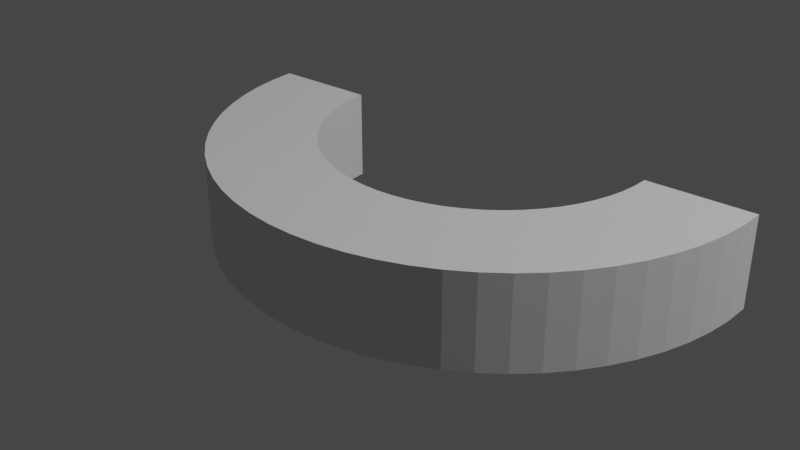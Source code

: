 # Source: 5.blend  (saved by Blender 2.91.10; exported with 4.5.12 LTS)
import bpy
from mathutils import Matrix  # noqa: F401  (used for matrix-valued properties, if any)

bpy.ops.wm.read_factory_settings(use_empty=True)
scene = bpy.context.scene
scene.name = 'Scene'

# ---- collections
col_collection = bpy.data.collections.new('Collection'); scene.collection.children.link(col_collection)

# ---- world
world_world = bpy.data.worlds.new('World'); scene.world = world_world
world_world.use_nodes = True; world_world.node_tree.nodes.clear()
_N = world_world.node_tree.nodes; _L = world_world.node_tree.links
n0 = _N.new('ShaderNodeOutputWorld'); n0.name = 'World Output'; n0.location = (300, 300)
n1 = _N.new('ShaderNodeBackground'); n1.name = 'Background'; n1.location = (10, 300)
n1.inputs[0].default_value = (0.05088, 0.05088, 0.05088, 1.0)
_L.new(n1.outputs[0], n0.inputs[0])
n0.is_active_output = True
world_world.color = (0.05088, 0.05088, 0.05088)
world_world.use_sun_shadow = False
world_world.sun_shadow_jitter_overblur = 0.0

# ---- lights
light_light = bpy.data.lights.new('Light', 'POINT')
light_light.transmission_factor = 0.0
light_light.energy = 1000.0
light_light.shadow_soft_size = 0.1
light_light.shadow_maximum_resolution = 0.006
light_light.use_absolute_resolution = True

# ---- meshes
me_cylinder = bpy.data.meshes.new('Cylinder')
me_cylinder.from_pydata([(0.9, -1.466e-07, -0.15), (0.9, -1.466e-07, 0.15), (0.8957, -0.08822, -0.15), (0.8957, -0.08822, 0.15), (0.8827, -0.1756, -0.15), (0.8827, -0.1756, 0.15), (0.8612, -0.2613, -0.15), (0.8612, -0.2613, 0.15), (0.8315, -0.3444, -0.15), (0.8315, -0.3444, 0.15), (0.7937, -0.4243, -0.15), (0.7937, -0.4243, 0.15), (0.7483, -0.5, -0.15), (0.7483, -0.5, 0.15), (0.6957, -0.571, -0.15), (0.6957, -0.571, 0.15), (0.6364, -0.6364, -0.15), (0.6364, -0.6364, 0.15), (0.571, -0.6957, -0.15), (0.571, -0.6957, 0.15), (0.5, -0.7483, -0.15), (0.5, -0.7483, 0.15), (0.4243, -0.7937, -0.15), (0.4243, -0.7937, 0.15), (0.3444, -0.8315, -0.15), (0.3444, -0.8315, 0.15), (0.2613, -0.8612, -0.15), (0.2613, -0.8612, 0.15), (0.1756, -0.8827, -0.15), (0.1756, -0.8827, 0.15), (0.08821, -0.8957, -0.15), (0.08821, -0.8957, 0.15), (-7.224e-07, -0.9, -0.15), (-7.224e-07, -0.9, 0.15), (-0.08822, -0.8957, -0.15), (-0.08822, -0.8957, 0.15), (-0.1756, -0.8827, -0.15), (-0.1756, -0.8827, 0.15), (-0.2613, -0.8612, -0.15), (-0.2613, -0.8612, 0.15), (-0.3444, -0.8315, -0.15), (-0.3444, -0.8315, 0.15), (-0.4243, -0.7937, -0.15), (-0.4243, -0.7937, 0.15), (-0.5, -0.7483, -0.15), (-0.5, -0.7483, 0.15), (-0.571, -0.6957, -0.15), (-0.571, -0.6957, 0.15), (-0.6364, -0.6364, -0.15), (-0.6364, -0.6364, 0.15), (-0.6957, -0.571, -0.15), (-0.6957, -0.571, 0.15), (-0.7483, -0.5, -0.15), (-0.7483, -0.5, 0.15), (-0.7937, -0.4243, -0.15), (-0.7937, -0.4243, 0.15), (-0.8315, -0.3444, -0.15), (-0.8315, -0.3444, 0.15), (-0.8612, -0.2613, -0.15), (-0.8612, -0.2613, 0.15), (-0.8827, -0.1756, -0.15), (-0.8827, -0.1756, 0.15), (-0.8957, -0.08822, -0.15), (-0.8957, -0.08822, 0.15), (-0.9, -4.184e-07, -0.15), (-0.9, -4.184e-07, 0.15), (0.55, -1.466e-07, -0.15), (0.55, -1.466e-07, 0.15), (0.5474, -0.05392, -0.15), (0.5474, -0.05392, 0.15), (0.5394, -0.1073, -0.15), (0.5394, -0.1073, 0.15), (0.5263, -0.1597, -0.15), (0.5263, -0.1597, 0.15), (0.5081, -0.2105, -0.15), (0.5081, -0.2105, 0.15), (0.4851, -0.2593, -0.15), (0.4851, -0.2593, 0.15), (0.4573, -0.3056, -0.15), (0.4573, -0.3056, 0.15), (0.4252, -0.3489, -0.15), (0.4252, -0.3489, 0.15), (0.3889, -0.3889, -0.15), (0.3889, -0.3889, 0.15), (0.3489, -0.4252, -0.15), (0.3489, -0.4252, 0.15), (0.3056, -0.4573, -0.15), (0.3056, -0.4573, 0.15), (0.2593, -0.4851, -0.15), (0.2593, -0.4851, 0.15), (0.2105, -0.5081, -0.15), (0.2105, -0.5081, 0.15), (0.1597, -0.5263, -0.15), (0.1597, -0.5263, 0.15), (0.1073, -0.5394, -0.15), (0.1073, -0.5394, 0.15), (0.05392, -0.5474, -0.15), (0.05392, -0.5474, 0.15), (-7.224e-07, -0.55, -0.15), (-7.224e-07, -0.55, 0.15), (-0.05392, -0.5474, -0.15), (-0.05392, -0.5474, 0.15), (-0.1073, -0.5394, -0.15), (-0.1073, -0.5394, 0.15), (-0.1597, -0.5263, -0.15), (-0.1597, -0.5263, 0.15), (-0.2105, -0.5081, -0.15), (-0.2105, -0.5081, 0.15), (-0.2593, -0.4851, -0.15), (-0.2593, -0.4851, 0.15), (-0.3056, -0.4573, -0.15), (-0.3056, -0.4573, 0.15), (-0.3489, -0.4252, -0.15), (-0.3489, -0.4252, 0.15), (-0.3889, -0.3889, -0.15), (-0.3889, -0.3889, 0.15), (-0.4252, -0.3489, -0.15), (-0.4252, -0.3489, 0.15), (-0.4573, -0.3056, -0.15), (-0.4573, -0.3056, 0.15), (-0.4851, -0.2593, -0.15), (-0.4851, -0.2593, 0.15), (-0.5081, -0.2105, -0.15), (-0.5081, -0.2105, 0.15), (-0.5263, -0.1597, -0.15), (-0.5263, -0.1597, 0.15), (-0.5394, -0.1073, -0.15), (-0.5394, -0.1073, 0.15), (-0.5474, -0.05392, -0.15), (-0.5474, -0.05392, 0.15), (-0.55, -4.184e-07, -0.15), (-0.55, -4.184e-07, 0.15), (0.9, 0.0, -0.15), (0.55, 0.0, -0.15), (0.55, 0.0, 0.15), (0.9, 0.0, 0.15), (-0.55, 0.0, -0.15), (-0.55, 0.0, 0.15), (-0.9, 0.0, -0.15), (-0.9, 0.0, 0.15)], [], [(0, 1, 3, 2), (2, 3, 5, 4), (4, 5, 7, 6), (6, 7, 9, 8), (8, 9, 11, 10), (10, 11, 13, 12), (12, 13, 15, 14), (14, 15, 17, 16), (16, 17, 19, 18), (18, 19, 21, 20), (20, 21, 23, 22), (22, 23, 25, 24), (24, 25, 27, 26), (26, 27, 29, 28), (28, 29, 31, 30), (30, 31, 33, 32), (32, 33, 35, 34), (34, 35, 37, 36), (36, 37, 39, 38), (38, 39, 41, 40), (40, 41, 43, 42), (42, 43, 45, 44), (44, 45, 47, 46), (46, 47, 49, 48), (48, 49, 51, 50), (50, 51, 53, 52), (52, 53, 55, 54), (54, 55, 57, 56), (56, 57, 59, 58), (58, 59, 61, 60), (60, 61, 63, 62), (62, 63, 65, 64), (66, 68, 69, 67), (68, 70, 71, 69), (70, 72, 73, 71), (72, 74, 75, 73), (74, 76, 77, 75), (76, 78, 79, 77), (78, 80, 81, 79), (80, 82, 83, 81), (82, 84, 85, 83), (84, 86, 87, 85), (86, 88, 89, 87), (88, 90, 91, 89), (90, 92, 93, 91), (92, 94, 95, 93), (94, 96, 97, 95), (96, 98, 99, 97), (98, 100, 101, 99), (100, 102, 103, 101), (102, 104, 105, 103), (104, 106, 107, 105), (106, 108, 109, 107), (108, 110, 111, 109), (110, 112, 113, 111), (112, 114, 115, 113), (114, 116, 117, 115), (116, 118, 119, 117), (118, 120, 121, 119), (120, 122, 123, 121), (122, 124, 125, 123), (124, 126, 127, 125), (126, 128, 129, 127), (128, 130, 131, 129), (0, 2, 68, 66), (3, 1, 67, 69), (2, 4, 70, 68), (5, 3, 69, 71), (4, 6, 72, 70), (7, 5, 71, 73), (6, 8, 74, 72), (9, 7, 73, 75), (8, 10, 76, 74), (11, 9, 75, 77), (10, 12, 78, 76), (13, 11, 77, 79), (12, 14, 80, 78), (15, 13, 79, 81), (14, 16, 82, 80), (17, 15, 81, 83), (16, 18, 84, 82), (19, 17, 83, 85), (18, 20, 86, 84), (21, 19, 85, 87), (20, 22, 88, 86), (23, 21, 87, 89), (22, 24, 90, 88), (25, 23, 89, 91), (24, 26, 92, 90), (27, 25, 91, 93), (26, 28, 94, 92), (29, 27, 93, 95), (28, 30, 96, 94), (31, 29, 95, 97), (30, 32, 98, 96), (33, 31, 97, 99), (32, 34, 100, 98), (35, 33, 99, 101), (34, 36, 102, 100), (37, 35, 101, 103), (36, 38, 104, 102), (39, 37, 103, 105), (38, 40, 106, 104), (41, 39, 105, 107), (40, 42, 108, 106), (43, 41, 107, 109), (42, 44, 110, 108), (45, 43, 109, 111), (44, 46, 112, 110), (47, 45, 111, 113), (46, 48, 114, 112), (49, 47, 113, 115), (48, 50, 116, 114), (51, 49, 115, 117), (50, 52, 118, 116), (53, 51, 117, 119), (52, 54, 120, 118), (55, 53, 119, 121), (54, 56, 122, 120), (57, 55, 121, 123), (56, 58, 124, 122), (59, 57, 123, 125), (58, 60, 126, 124), (61, 59, 125, 127), (60, 62, 128, 126), (63, 61, 127, 129), (62, 64, 130, 128), (65, 63, 129, 131), (139, 137, 136, 138), (132, 133, 134, 135), (135, 1, 0, 132), (138, 64, 65, 139), (66, 67, 134, 133), (131, 130, 136, 137), (132, 0, 66, 133), (67, 1, 135, 134), (130, 64, 138, 136), (139, 65, 131, 137)])
_uv = me_cylinder.uv_layers.new(name='UVMap')
_uv.uv.foreach_set('vector', [0.75, 0.0, 0.75, 1.0, 0.7344, 1.0, 0.7344, 0.0, 0.7344, 0.0, 0.7344, 1.0, 0.7188, 1.0, 0.7188, 0.0, 0.7188, 0.0, 0.7188, 1.0, 0.7031, 1.0, 0.7031, 0.0, 0.7031, 0.0, 0.7031, 1.0, 0.6875, 1.0, 0.6875, 0.0, 0.6875, 0.0, 0.6875, 1.0, 0.6719, 1.0, 0.6719, 0.0, 0.6719, 0.0, 0.6719, 1.0, 0.6562, 1.0, 0.6562, 0.0, 0.6562, 0.0, 0.6562, 1.0, 0.6406, 1.0, 0.6406, 0.0, 0.6406, 0.0, 0.6406, 1.0, 0.625, 1.0, 0.625, 0.0, 0.625, 0.0, 0.625, 1.0, 0.6094, 1.0, 0.6094, 0.0, 0.6094, 0.0, 0.6094, 1.0, 0.5938, 1.0, 0.5938, 0.0, 0.5938, 0.0, 0.5938, 1.0, 0.5781, 1.0, 0.5781, 0.0, 0.5781, 0.0, 0.5781, 1.0, 0.5625, 1.0, 0.5625, 0.0, 0.5625, 0.0, 0.5625, 1.0, 0.5469, 1.0, 0.5469, 0.0, 0.5469, 0.0, 0.5469, 1.0, 0.5312, 1.0, 0.5312, 0.0, 0.5312, 0.0, 0.5312, 1.0, 0.5156, 1.0, 0.5156, 0.0, 0.5156, 0.0, 0.5156, 1.0, 0.5, 1.0, 0.5, 0.0, 0.5, 0.0, 0.5, 1.0, 0.4844, 1.0, 0.4844, 0.0, 0.4844, 0.0, 0.4844, 1.0, 0.4688, 1.0, 0.4688, 0.0, 0.4688, 0.0, 0.4688, 1.0, 0.4531, 1.0, 0.4531, 0.0, 0.4531, 0.0, 0.4531, 1.0, 0.4375, 1.0, 0.4375, 0.0, 0.4375, 0.0, 0.4375, 1.0, 0.4219, 1.0, 0.4219, 0.0, 0.4219, 0.0, 0.4219, 1.0, 0.4062, 1.0, 0.4062, 0.0, 0.4062, 0.0, 0.4062, 1.0, 0.3906, 1.0, 0.3906, 0.0, 0.3906, 0.0, 0.3906, 1.0, 0.375, 1.0, 0.375, 0.0, 0.375, 0.0, 0.375, 1.0, 0.3594, 1.0, 0.3594, 0.0, 0.3594, 0.0, 0.3594, 1.0, 0.3438, 1.0, 0.3438, 0.0, 0.3438, 0.0, 0.3438, 1.0, 0.3281, 1.0, 0.3281, 0.0, 0.3281, 0.0, 0.3281, 1.0, 0.3125, 1.0, 0.3125, 0.0, 0.3125, 0.0, 0.3125, 1.0, 0.2969, 1.0, 0.2969, 0.0, 0.2969, 0.0, 0.2969, 1.0, 0.2812, 1.0, 0.2812, 0.0, 0.2812, 0.0, 0.2812, 1.0, 0.2656, 1.0, 0.2656, 0.0, 0.2656, 0.0, 0.2656, 1.0, 0.25, 1.0, 0.25, 0.0, 0.75, 0.0, 0.7344, 0.0, 0.7344, 1.0, 0.75, 1.0, 0.7344, 0.0, 0.7188, 0.0, 0.7188, 1.0, 0.7344, 1.0, 0.7188, 0.0, 0.7031, 0.0, 0.7031, 1.0, 0.7188, 1.0, 0.7031, 0.0, 0.6875, 0.0, 0.6875, 1.0, 0.7031, 1.0, 0.6875, 0.0, 0.6719, 0.0, 0.6719, 1.0, 0.6875, 1.0, 0.6719, 0.0, 0.6562, 0.0, 0.6562, 1.0, 0.6719, 1.0, 0.6562, 0.0, 0.6406, 0.0, 0.6406, 1.0, 0.6562, 1.0, 0.6406, 0.0, 0.625, 0.0, 0.625, 1.0, 0.6406, 1.0, 0.625, 0.0, 0.6094, 0.0, 0.6094, 1.0, 0.625, 1.0, 0.6094, 0.0, 0.5938, 0.0, 0.5938, 1.0, 0.6094, 1.0, 0.5938, 0.0, 0.5781, 0.0, 0.5781, 1.0, 0.5938, 1.0, 0.5781, 0.0, 0.5625, 0.0, 0.5625, 1.0, 0.5781, 1.0, 0.5625, 0.0, 0.5469, 0.0, 0.5469, 1.0, 0.5625, 1.0, 0.5469, 0.0, 0.5312, 0.0, 0.5312, 1.0, 0.5469, 1.0, 0.5312, 0.0, 0.5156, 0.0, 0.5156, 1.0, 0.5312, 1.0, 0.5156, 0.0, 0.5, 0.0, 0.5, 1.0, 0.5156, 1.0, 0.5, 0.0, 0.4844, 0.0, 0.4844, 1.0, 0.5, 1.0, 0.4844, 0.0, 0.4688, 0.0, 0.4688, 1.0, 0.4844, 1.0, 0.4688, 0.0, 0.4531, 0.0, 0.4531, 1.0, 0.4688, 1.0, 0.4531, 0.0, 0.4375, 0.0, 0.4375, 1.0, 0.4531, 1.0, 0.4375, 0.0, 0.4219, 0.0, 0.4219, 1.0, 0.4375, 1.0, 0.4219, 0.0, 0.4062, 0.0, 0.4062, 1.0, 0.4219, 1.0, 0.4062, 0.0, 0.3906, 0.0, 0.3906, 1.0, 0.4062, 1.0, 0.3906, 0.0, 0.375, 0.0, 0.375, 1.0, 0.3906, 1.0, 0.375, 0.0, 0.3594, 0.0, 0.3594, 1.0, 0.375, 1.0, 0.3594, 0.0, 0.3438, 0.0, 0.3438, 1.0, 0.3594, 1.0, 0.3438, 0.0, 0.3281, 0.0, 0.3281, 1.0, 0.3438, 1.0, 0.3281, 0.0, 0.3125, 0.0, 0.3125, 1.0, 0.3281, 1.0, 0.3125, 0.0, 0.2969, 0.0, 0.2969, 1.0, 0.3125, 1.0, 0.2969, 0.0, 0.2812, 0.0, 0.2812, 1.0, 0.2969, 1.0, 0.2812, 0.0, 0.2656, 0.0, 0.2656, 1.0, 0.2812, 1.0, 0.2656, 0.0, 0.25, 0.0, 0.25, 1.0, 0.2656, 1.0, 0.75, 0.0, 0.7344, 0.0, 0.7344, 0.0, 0.75, 0.0, 0.7344, 1.0, 0.75, 1.0, 0.75, 1.0, 0.7344, 1.0, 0.7344, 0.0, 0.7188, 0.0, 0.7188, 0.0, 0.7344, 0.0, 0.7188, 1.0, 0.7344, 1.0, 0.7344, 1.0, 0.7188, 1.0, 0.7188, 0.0, 0.7031, 0.0, 0.7031, 0.0, 0.7188, 0.0, 0.7031, 1.0, 0.7188, 1.0, 0.7188, 1.0, 0.7031, 1.0, 0.7031, 0.0, 0.6875, 0.0, 0.6875, 0.0, 0.7031, 0.0, 0.6875, 1.0, 0.7031, 1.0, 0.7031, 1.0, 0.6875, 1.0, 0.6875, 0.0, 0.6719, 0.0, 0.6719, 0.0, 0.6875, 0.0, 0.6719, 1.0, 0.6875, 1.0, 0.6875, 1.0, 0.6719, 1.0, 0.6719, 0.0, 0.6562, 0.0, 0.6562, 0.0, 0.6719, 0.0, 0.6562, 1.0, 0.6719, 1.0, 0.6719, 1.0, 0.6562, 1.0, 0.6562, 0.0, 0.6406, 0.0, 0.6406, 0.0, 0.6562, 0.0, 0.6406, 1.0, 0.6562, 1.0, 0.6562, 1.0, 0.6406, 1.0, 0.6406, 0.0, 0.625, 0.0, 0.625, 0.0, 0.6406, 0.0, 0.625, 1.0, 0.6406, 1.0, 0.6406, 1.0, 0.625, 1.0, 0.625, 0.0, 0.6094, 0.0, 0.6094, 0.0, 0.625, 0.0, 0.6094, 1.0, 0.625, 1.0, 0.625, 1.0, 0.6094, 1.0, 0.6094, 0.0, 0.5938, 0.0, 0.5938, 0.0, 0.6094, 0.0, 0.5938, 1.0, 0.6094, 1.0, 0.6094, 1.0, 0.5938, 1.0, 0.5938, 0.0, 0.5781, 0.0, 0.5781, 0.0, 0.5938, 0.0, 0.5781, 1.0, 0.5938, 1.0, 0.5938, 1.0, 0.5781, 1.0, 0.5781, 0.0, 0.5625, 0.0, 0.5625, 0.0, 0.5781, 0.0, 0.5625, 1.0, 0.5781, 1.0, 0.5781, 1.0, 0.5625, 1.0, 0.5625, 0.0, 0.5469, 0.0, 0.5469, 0.0, 0.5625, 0.0, 0.5469, 1.0, 0.5625, 1.0, 0.5625, 1.0, 0.5469, 1.0, 0.5469, 0.0, 0.5312, 0.0, 0.5312, 0.0, 0.5469, 0.0, 0.5312, 1.0, 0.5469, 1.0, 0.5469, 1.0, 0.5312, 1.0, 0.5312, 0.0, 0.5156, 0.0, 0.5156, 0.0, 0.5312, 0.0, 0.5156, 1.0, 0.5312, 1.0, 0.5312, 1.0, 0.5156, 1.0, 0.5156, 0.0, 0.5, 0.0, 0.5, 0.0, 0.5156, 0.0, 0.5, 1.0, 0.5156, 1.0, 0.5156, 1.0, 0.5, 1.0, 0.5, 0.0, 0.4844, 0.0, 0.4844, 0.0, 0.5, 0.0, 0.4844, 1.0, 0.5, 1.0, 0.5, 1.0, 0.4844, 1.0, 0.4844, 0.0, 0.4688, 0.0, 0.4688, 0.0, 0.4844, 0.0, 0.4688, 1.0, 0.4844, 1.0, 0.4844, 1.0, 0.4688, 1.0, 0.4688, 0.0, 0.4531, 0.0, 0.4531, 0.0, 0.4688, 0.0, 0.4531, 1.0, 0.4688, 1.0, 0.4688, 1.0, 0.4531, 1.0, 0.4531, 0.0, 0.4375, 0.0, 0.4375, 0.0, 0.4531, 0.0, 0.4375, 1.0, 0.4531, 1.0, 0.4531, 1.0, 0.4375, 1.0, 0.4375, 0.0, 0.4219, 0.0, 0.4219, 0.0, 0.4375, 0.0, 0.4219, 1.0, 0.4375, 1.0, 0.4375, 1.0, 0.4219, 1.0, 0.4219, 0.0, 0.4062, 0.0, 0.4062, 0.0, 0.4219, 0.0, 0.4062, 1.0, 0.4219, 1.0, 0.4219, 1.0, 0.4062, 1.0, 0.4062, 0.0, 0.3906, 0.0, 0.3906, 0.0, 0.4062, 0.0, 0.3906, 1.0, 0.4062, 1.0, 0.4062, 1.0, 0.3906, 1.0, 0.3906, 0.0, 0.375, 0.0, 0.375, 0.0, 0.3906, 0.0, 0.375, 1.0, 0.3906, 1.0, 0.3906, 1.0, 0.375, 1.0, 0.375, 0.0, 0.3594, 0.0, 0.3594, 0.0, 0.375, 0.0, 0.3594, 1.0, 0.375, 1.0, 0.375, 1.0, 0.3594, 1.0, 0.3594, 0.0, 0.3438, 0.0, 0.3438, 0.0, 0.3594, 0.0, 0.3438, 1.0, 0.3594, 1.0, 0.3594, 1.0, 0.3438, 1.0, 0.3438, 0.0, 0.3281, 0.0, 0.3281, 0.0, 0.3438, 0.0, 0.3281, 1.0, 0.3438, 1.0, 0.3438, 1.0, 0.3281, 1.0, 0.3281, 0.0, 0.3125, 0.0, 0.3125, 0.0, 0.3281, 0.0, 0.3125, 1.0, 0.3281, 1.0, 0.3281, 1.0, 0.3125, 1.0, 0.3125, 0.0, 0.2969, 0.0, 0.2969, 0.0, 0.3125, 0.0, 0.2969, 1.0, 0.3125, 1.0, 0.3125, 1.0, 0.2969, 1.0, 0.2969, 0.0, 0.2812, 0.0, 0.2812, 0.0, 0.2969, 0.0, 0.2812, 1.0, 0.2969, 1.0, 0.2969, 1.0, 0.2812, 1.0, 0.2812, 0.0, 0.2656, 0.0, 0.2656, 0.0, 0.2812, 0.0, 0.2656, 1.0, 0.2812, 1.0, 0.2812, 1.0, 0.2656, 1.0, 0.2656, 0.0, 0.25, 0.0, 0.25, 0.0, 0.2656, 0.0, 0.25, 1.0, 0.2656, 1.0, 0.2656, 1.0, 0.25, 1.0, 0.7924, 0.3094, 0.7726, 0.2896, 0.7896, 0.2726, 0.8094, 0.2924, 0.7076, 0.1906, 0.7274, 0.2104, 0.7104, 0.2274, 0.6906, 0.2076, 0.75, 1.0, 0.75, 1.0, 0.75, 0.0, 0.75, 0.0, 0.25, 0.0, 0.25, 0.0, 0.25, 1.0, 0.25, 1.0, 0.75, 0.0, 0.75, 1.0, 0.75, 1.0, 0.75, 0.0, 0.25, 1.0, 0.25, 0.0, 0.25, 0.0, 0.25, 1.0, 0.75, 0.0, 0.75, 0.0, 0.75, 0.0, 0.75, 0.0, 0.75, 1.0, 0.75, 1.0, 0.75, 1.0, 0.75, 1.0, 0.25, 0.0, 0.25, 0.0, 0.25, 0.0, 0.25, 0.0, 0.25, 1.0, 0.25, 1.0, 0.25, 1.0, 0.25, 1.0])
me_cylinder.use_remesh_fix_poles = True
me_cylinder.use_remesh_preserve_attributes = False
me_cylinder.use_mirror_vertex_groups = False
me_cylinder.update()

# ---- objects
ob_light = bpy.data.objects.new('Light', light_light)
ob_cylinder = bpy.data.objects.new('Cylinder', me_cylinder)

# ---- transforms, parenting, visibility, modifiers, constraints
ob_light.location = (4.076, 1.005, 5.904)
ob_light.rotation_euler = (0.6503, 0.05522, 1.866)
ob_light.lock_rotations_4d = False
ob_light.empty_display_type = 'ARROWS'
ob_light.color = (0.0, 0.0, 0.0, 0.0)
ob_light.lineart.crease_threshold = 0.0
ob_cylinder.location = (0.0, 0.0, 0.0)
ob_cylinder.lineart.crease_threshold = 0.0

# ---- collection membership
col_collection.objects.link(ob_light)
col_collection.objects.link(ob_cylinder)

# ---- scene / render settings (as saved in the file)
scene.frame_start = 1; scene.frame_end = 250; scene.frame_set(1)
scene.render.engine = 'BLENDER_EEVEE_NEXT'
scene.cycles.use_denoising = False
scene.cycles.samples = 128
scene.cycles.sampling_pattern = 'TABULATED_SOBOL'
scene.cycles.use_adaptive_sampling = False
scene.cycles.use_light_tree = False
scene.view_settings.view_transform = 'Filmic'
bpy.context.view_layer.update()

# ---- added for rendering (the .blend has no active camera): camera
cam_auto = bpy.data.cameras.new('AutoCamera')
cam_auto.lens = 50.0
cam_auto.sensor_width = 36.0
cam_auto.clip_end = 1000.0
ob_auto_camera = bpy.data.objects.new('AutoCamera', cam_auto)
scene.collection.objects.link(ob_auto_camera)
ob_auto_camera.location = (1.88255, -2.70906, 1.50604)
ob_auto_camera.rotation_euler = (1.09748, -7.21219e-08, 0.694738)
scene.camera = ob_auto_camera
bpy.context.view_layer.update()
